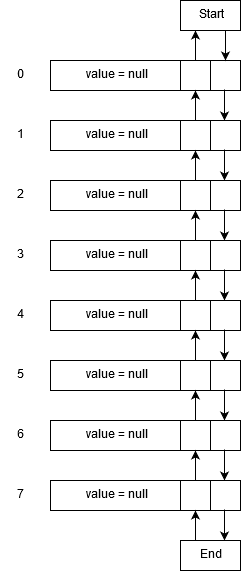

The diagram above was exported from draw.io. Its source (the exported page's mxGraphModel, read from the mxfile embedded in the PNG):
<mxGraphModel dx="1010" dy="617" grid="1" gridSize="10" guides="1" tooltips="1" connect="1" arrows="1" fold="1" page="1" pageScale="1" pageWidth="850" pageHeight="1100" math="0" shadow="0">
  <root>
    <mxCell id="0" />
    <mxCell id="1" parent="0" />
    <mxCell id="wtmNgtKeCcMXNwIdpwZJ-1" value="" style="rounded=0;whiteSpace=wrap;html=1;" vertex="1" parent="1">
      <mxGeometry x="320" y="170" width="190" height="30" as="geometry" />
    </mxCell>
    <mxCell id="wtmNgtKeCcMXNwIdpwZJ-2" value="" style="rounded=0;whiteSpace=wrap;html=1;" vertex="1" parent="1">
      <mxGeometry x="450" y="170" width="30" height="30" as="geometry" />
    </mxCell>
    <mxCell id="wtmNgtKeCcMXNwIdpwZJ-3" value="" style="endArrow=classic;html=1;exitX=0.5;exitY=0;exitDx=0;exitDy=0;" edge="1" parent="1" source="wtmNgtKeCcMXNwIdpwZJ-2">
      <mxGeometry width="50" height="50" relative="1" as="geometry">
        <mxPoint x="470" y="180" as="sourcePoint" />
        <mxPoint x="465" y="140" as="targetPoint" />
      </mxGeometry>
    </mxCell>
    <mxCell id="wtmNgtKeCcMXNwIdpwZJ-4" value="" style="endArrow=classic;html=1;exitX=0.916;exitY=0.967;exitDx=0;exitDy=0;exitPerimeter=0;" edge="1" parent="1" source="wtmNgtKeCcMXNwIdpwZJ-1">
      <mxGeometry width="50" height="50" relative="1" as="geometry">
        <mxPoint x="470" y="250" as="sourcePoint" />
        <mxPoint x="494" y="230" as="targetPoint" />
      </mxGeometry>
    </mxCell>
    <mxCell id="wtmNgtKeCcMXNwIdpwZJ-5" value="0" style="text;html=1;strokeColor=none;fillColor=none;align=center;verticalAlign=middle;whiteSpace=wrap;rounded=0;" vertex="1" parent="1">
      <mxGeometry x="270" y="175" width="40" height="20" as="geometry" />
    </mxCell>
    <mxCell id="wtmNgtKeCcMXNwIdpwZJ-6" value="value = null" style="text;html=1;strokeColor=none;fillColor=none;align=center;verticalAlign=middle;whiteSpace=wrap;rounded=0;" vertex="1" parent="1">
      <mxGeometry x="340" y="175" width="90" height="20" as="geometry" />
    </mxCell>
    <mxCell id="wtmNgtKeCcMXNwIdpwZJ-18" value="" style="rounded=0;whiteSpace=wrap;html=1;" vertex="1" parent="1">
      <mxGeometry x="320" y="230" width="190" height="30" as="geometry" />
    </mxCell>
    <mxCell id="wtmNgtKeCcMXNwIdpwZJ-19" value="" style="rounded=0;whiteSpace=wrap;html=1;" vertex="1" parent="1">
      <mxGeometry x="450" y="230" width="30" height="30" as="geometry" />
    </mxCell>
    <mxCell id="wtmNgtKeCcMXNwIdpwZJ-20" value="" style="endArrow=classic;html=1;exitX=0.5;exitY=0;exitDx=0;exitDy=0;" edge="1" parent="1" source="wtmNgtKeCcMXNwIdpwZJ-19">
      <mxGeometry width="50" height="50" relative="1" as="geometry">
        <mxPoint x="470" y="240" as="sourcePoint" />
        <mxPoint x="465" y="200" as="targetPoint" />
      </mxGeometry>
    </mxCell>
    <mxCell id="wtmNgtKeCcMXNwIdpwZJ-21" value="" style="endArrow=classic;html=1;exitX=0.916;exitY=0.967;exitDx=0;exitDy=0;exitPerimeter=0;" edge="1" parent="1" source="wtmNgtKeCcMXNwIdpwZJ-18">
      <mxGeometry width="50" height="50" relative="1" as="geometry">
        <mxPoint x="470" y="310" as="sourcePoint" />
        <mxPoint x="494" y="290" as="targetPoint" />
      </mxGeometry>
    </mxCell>
    <mxCell id="wtmNgtKeCcMXNwIdpwZJ-22" value="1" style="text;html=1;strokeColor=none;fillColor=none;align=center;verticalAlign=middle;whiteSpace=wrap;rounded=0;" vertex="1" parent="1">
      <mxGeometry x="270" y="235" width="40" height="20" as="geometry" />
    </mxCell>
    <mxCell id="wtmNgtKeCcMXNwIdpwZJ-23" value="value = null" style="text;html=1;strokeColor=none;fillColor=none;align=center;verticalAlign=middle;whiteSpace=wrap;rounded=0;" vertex="1" parent="1">
      <mxGeometry x="340" y="235" width="90" height="20" as="geometry" />
    </mxCell>
    <mxCell id="wtmNgtKeCcMXNwIdpwZJ-36" value="" style="rounded=0;whiteSpace=wrap;html=1;" vertex="1" parent="1">
      <mxGeometry x="320" y="290" width="190" height="30" as="geometry" />
    </mxCell>
    <mxCell id="wtmNgtKeCcMXNwIdpwZJ-37" value="" style="rounded=0;whiteSpace=wrap;html=1;" vertex="1" parent="1">
      <mxGeometry x="450" y="290" width="30" height="30" as="geometry" />
    </mxCell>
    <mxCell id="wtmNgtKeCcMXNwIdpwZJ-38" value="" style="endArrow=classic;html=1;exitX=0.5;exitY=0;exitDx=0;exitDy=0;" edge="1" parent="1" source="wtmNgtKeCcMXNwIdpwZJ-37">
      <mxGeometry width="50" height="50" relative="1" as="geometry">
        <mxPoint x="470" y="300" as="sourcePoint" />
        <mxPoint x="465" y="260" as="targetPoint" />
      </mxGeometry>
    </mxCell>
    <mxCell id="wtmNgtKeCcMXNwIdpwZJ-39" value="" style="endArrow=classic;html=1;exitX=0.916;exitY=0.967;exitDx=0;exitDy=0;exitPerimeter=0;" edge="1" parent="1" source="wtmNgtKeCcMXNwIdpwZJ-36">
      <mxGeometry width="50" height="50" relative="1" as="geometry">
        <mxPoint x="470" y="370" as="sourcePoint" />
        <mxPoint x="494" y="350" as="targetPoint" />
      </mxGeometry>
    </mxCell>
    <mxCell id="wtmNgtKeCcMXNwIdpwZJ-40" value="2" style="text;html=1;strokeColor=none;fillColor=none;align=center;verticalAlign=middle;whiteSpace=wrap;rounded=0;" vertex="1" parent="1">
      <mxGeometry x="270" y="295" width="40" height="20" as="geometry" />
    </mxCell>
    <mxCell id="wtmNgtKeCcMXNwIdpwZJ-41" value="value = null" style="text;html=1;strokeColor=none;fillColor=none;align=center;verticalAlign=middle;whiteSpace=wrap;rounded=0;" vertex="1" parent="1">
      <mxGeometry x="340" y="295" width="90" height="20" as="geometry" />
    </mxCell>
    <mxCell id="wtmNgtKeCcMXNwIdpwZJ-42" value="" style="rounded=0;whiteSpace=wrap;html=1;" vertex="1" parent="1">
      <mxGeometry x="320" y="350" width="190" height="30" as="geometry" />
    </mxCell>
    <mxCell id="wtmNgtKeCcMXNwIdpwZJ-43" value="" style="rounded=0;whiteSpace=wrap;html=1;" vertex="1" parent="1">
      <mxGeometry x="450" y="350" width="30" height="30" as="geometry" />
    </mxCell>
    <mxCell id="wtmNgtKeCcMXNwIdpwZJ-44" value="" style="endArrow=classic;html=1;exitX=0.5;exitY=0;exitDx=0;exitDy=0;" edge="1" parent="1" source="wtmNgtKeCcMXNwIdpwZJ-43">
      <mxGeometry width="50" height="50" relative="1" as="geometry">
        <mxPoint x="470" y="360" as="sourcePoint" />
        <mxPoint x="465" y="320" as="targetPoint" />
      </mxGeometry>
    </mxCell>
    <mxCell id="wtmNgtKeCcMXNwIdpwZJ-45" value="" style="endArrow=classic;html=1;exitX=0.916;exitY=0.967;exitDx=0;exitDy=0;exitPerimeter=0;" edge="1" parent="1" source="wtmNgtKeCcMXNwIdpwZJ-42">
      <mxGeometry width="50" height="50" relative="1" as="geometry">
        <mxPoint x="470" y="430" as="sourcePoint" />
        <mxPoint x="494" y="410" as="targetPoint" />
      </mxGeometry>
    </mxCell>
    <mxCell id="wtmNgtKeCcMXNwIdpwZJ-46" value="3" style="text;html=1;strokeColor=none;fillColor=none;align=center;verticalAlign=middle;whiteSpace=wrap;rounded=0;" vertex="1" parent="1">
      <mxGeometry x="270" y="355" width="40" height="20" as="geometry" />
    </mxCell>
    <mxCell id="wtmNgtKeCcMXNwIdpwZJ-47" value="value = null" style="text;html=1;strokeColor=none;fillColor=none;align=center;verticalAlign=middle;whiteSpace=wrap;rounded=0;" vertex="1" parent="1">
      <mxGeometry x="340" y="355" width="90" height="20" as="geometry" />
    </mxCell>
    <mxCell id="wtmNgtKeCcMXNwIdpwZJ-48" value="" style="rounded=0;whiteSpace=wrap;html=1;" vertex="1" parent="1">
      <mxGeometry x="320" y="410" width="190" height="30" as="geometry" />
    </mxCell>
    <mxCell id="wtmNgtKeCcMXNwIdpwZJ-49" value="" style="rounded=0;whiteSpace=wrap;html=1;" vertex="1" parent="1">
      <mxGeometry x="450" y="410" width="30" height="30" as="geometry" />
    </mxCell>
    <mxCell id="wtmNgtKeCcMXNwIdpwZJ-50" value="" style="endArrow=classic;html=1;exitX=0.5;exitY=0;exitDx=0;exitDy=0;" edge="1" parent="1" source="wtmNgtKeCcMXNwIdpwZJ-49">
      <mxGeometry width="50" height="50" relative="1" as="geometry">
        <mxPoint x="470" y="420" as="sourcePoint" />
        <mxPoint x="465" y="380" as="targetPoint" />
      </mxGeometry>
    </mxCell>
    <mxCell id="wtmNgtKeCcMXNwIdpwZJ-51" value="" style="endArrow=classic;html=1;exitX=0.916;exitY=0.967;exitDx=0;exitDy=0;exitPerimeter=0;" edge="1" parent="1" source="wtmNgtKeCcMXNwIdpwZJ-48">
      <mxGeometry width="50" height="50" relative="1" as="geometry">
        <mxPoint x="470" y="490" as="sourcePoint" />
        <mxPoint x="494" y="470" as="targetPoint" />
      </mxGeometry>
    </mxCell>
    <mxCell id="wtmNgtKeCcMXNwIdpwZJ-52" value="4" style="text;html=1;strokeColor=none;fillColor=none;align=center;verticalAlign=middle;whiteSpace=wrap;rounded=0;" vertex="1" parent="1">
      <mxGeometry x="270" y="415" width="40" height="20" as="geometry" />
    </mxCell>
    <mxCell id="wtmNgtKeCcMXNwIdpwZJ-53" value="value = null" style="text;html=1;strokeColor=none;fillColor=none;align=center;verticalAlign=middle;whiteSpace=wrap;rounded=0;" vertex="1" parent="1">
      <mxGeometry x="340" y="415" width="90" height="20" as="geometry" />
    </mxCell>
    <mxCell id="wtmNgtKeCcMXNwIdpwZJ-54" value="" style="rounded=0;whiteSpace=wrap;html=1;" vertex="1" parent="1">
      <mxGeometry x="320" y="470" width="190" height="30" as="geometry" />
    </mxCell>
    <mxCell id="wtmNgtKeCcMXNwIdpwZJ-55" value="" style="rounded=0;whiteSpace=wrap;html=1;" vertex="1" parent="1">
      <mxGeometry x="450" y="470" width="30" height="30" as="geometry" />
    </mxCell>
    <mxCell id="wtmNgtKeCcMXNwIdpwZJ-56" value="" style="endArrow=classic;html=1;exitX=0.5;exitY=0;exitDx=0;exitDy=0;" edge="1" parent="1" source="wtmNgtKeCcMXNwIdpwZJ-55">
      <mxGeometry width="50" height="50" relative="1" as="geometry">
        <mxPoint x="470" y="480" as="sourcePoint" />
        <mxPoint x="465" y="440" as="targetPoint" />
      </mxGeometry>
    </mxCell>
    <mxCell id="wtmNgtKeCcMXNwIdpwZJ-57" value="" style="endArrow=classic;html=1;exitX=0.916;exitY=0.967;exitDx=0;exitDy=0;exitPerimeter=0;" edge="1" parent="1" source="wtmNgtKeCcMXNwIdpwZJ-54">
      <mxGeometry width="50" height="50" relative="1" as="geometry">
        <mxPoint x="470" y="550" as="sourcePoint" />
        <mxPoint x="494" y="530" as="targetPoint" />
      </mxGeometry>
    </mxCell>
    <mxCell id="wtmNgtKeCcMXNwIdpwZJ-58" value="5" style="text;html=1;strokeColor=none;fillColor=none;align=center;verticalAlign=middle;whiteSpace=wrap;rounded=0;" vertex="1" parent="1">
      <mxGeometry x="270" y="475" width="40" height="20" as="geometry" />
    </mxCell>
    <mxCell id="wtmNgtKeCcMXNwIdpwZJ-59" value="value = null" style="text;html=1;strokeColor=none;fillColor=none;align=center;verticalAlign=middle;whiteSpace=wrap;rounded=0;" vertex="1" parent="1">
      <mxGeometry x="340" y="475" width="90" height="20" as="geometry" />
    </mxCell>
    <mxCell id="wtmNgtKeCcMXNwIdpwZJ-60" value="" style="rounded=0;whiteSpace=wrap;html=1;" vertex="1" parent="1">
      <mxGeometry x="320" y="530" width="190" height="30" as="geometry" />
    </mxCell>
    <mxCell id="wtmNgtKeCcMXNwIdpwZJ-61" value="" style="rounded=0;whiteSpace=wrap;html=1;" vertex="1" parent="1">
      <mxGeometry x="450" y="530" width="30" height="30" as="geometry" />
    </mxCell>
    <mxCell id="wtmNgtKeCcMXNwIdpwZJ-62" value="" style="endArrow=classic;html=1;exitX=0.5;exitY=0;exitDx=0;exitDy=0;" edge="1" parent="1" source="wtmNgtKeCcMXNwIdpwZJ-61">
      <mxGeometry width="50" height="50" relative="1" as="geometry">
        <mxPoint x="470" y="540" as="sourcePoint" />
        <mxPoint x="465" y="500" as="targetPoint" />
      </mxGeometry>
    </mxCell>
    <mxCell id="wtmNgtKeCcMXNwIdpwZJ-63" value="" style="endArrow=classic;html=1;exitX=0.916;exitY=0.967;exitDx=0;exitDy=0;exitPerimeter=0;" edge="1" parent="1" source="wtmNgtKeCcMXNwIdpwZJ-60">
      <mxGeometry width="50" height="50" relative="1" as="geometry">
        <mxPoint x="470" y="610" as="sourcePoint" />
        <mxPoint x="494" y="590" as="targetPoint" />
      </mxGeometry>
    </mxCell>
    <mxCell id="wtmNgtKeCcMXNwIdpwZJ-64" value="6" style="text;html=1;strokeColor=none;fillColor=none;align=center;verticalAlign=middle;whiteSpace=wrap;rounded=0;" vertex="1" parent="1">
      <mxGeometry x="270" y="535" width="40" height="20" as="geometry" />
    </mxCell>
    <mxCell id="wtmNgtKeCcMXNwIdpwZJ-65" value="value = null" style="text;html=1;strokeColor=none;fillColor=none;align=center;verticalAlign=middle;whiteSpace=wrap;rounded=0;" vertex="1" parent="1">
      <mxGeometry x="340" y="535" width="90" height="20" as="geometry" />
    </mxCell>
    <mxCell id="wtmNgtKeCcMXNwIdpwZJ-66" value="" style="rounded=0;whiteSpace=wrap;html=1;" vertex="1" parent="1">
      <mxGeometry x="320" y="590" width="190" height="30" as="geometry" />
    </mxCell>
    <mxCell id="wtmNgtKeCcMXNwIdpwZJ-67" value="" style="rounded=0;whiteSpace=wrap;html=1;" vertex="1" parent="1">
      <mxGeometry x="450" y="590" width="30" height="30" as="geometry" />
    </mxCell>
    <mxCell id="wtmNgtKeCcMXNwIdpwZJ-68" value="" style="endArrow=classic;html=1;exitX=0.5;exitY=0;exitDx=0;exitDy=0;" edge="1" parent="1" source="wtmNgtKeCcMXNwIdpwZJ-67">
      <mxGeometry width="50" height="50" relative="1" as="geometry">
        <mxPoint x="470" y="600" as="sourcePoint" />
        <mxPoint x="465" y="560" as="targetPoint" />
      </mxGeometry>
    </mxCell>
    <mxCell id="wtmNgtKeCcMXNwIdpwZJ-69" value="" style="endArrow=classic;html=1;exitX=0.916;exitY=0.967;exitDx=0;exitDy=0;exitPerimeter=0;" edge="1" parent="1" source="wtmNgtKeCcMXNwIdpwZJ-66">
      <mxGeometry width="50" height="50" relative="1" as="geometry">
        <mxPoint x="470" y="670" as="sourcePoint" />
        <mxPoint x="494" y="650" as="targetPoint" />
      </mxGeometry>
    </mxCell>
    <mxCell id="wtmNgtKeCcMXNwIdpwZJ-70" value="7" style="text;html=1;strokeColor=none;fillColor=none;align=center;verticalAlign=middle;whiteSpace=wrap;rounded=0;" vertex="1" parent="1">
      <mxGeometry x="270" y="595" width="40" height="20" as="geometry" />
    </mxCell>
    <mxCell id="wtmNgtKeCcMXNwIdpwZJ-71" value="value = null" style="text;html=1;strokeColor=none;fillColor=none;align=center;verticalAlign=middle;whiteSpace=wrap;rounded=0;" vertex="1" parent="1">
      <mxGeometry x="340" y="595" width="90" height="20" as="geometry" />
    </mxCell>
    <mxCell id="wtmNgtKeCcMXNwIdpwZJ-75" value="End" style="rounded=0;whiteSpace=wrap;html=1;" vertex="1" parent="1">
      <mxGeometry x="450" y="650" width="60" height="30" as="geometry" />
    </mxCell>
    <mxCell id="wtmNgtKeCcMXNwIdpwZJ-76" value="" style="endArrow=classic;html=1;exitX=0.25;exitY=0;exitDx=0;exitDy=0;entryX=0.5;entryY=1;entryDx=0;entryDy=0;" edge="1" parent="1" source="wtmNgtKeCcMXNwIdpwZJ-75" target="wtmNgtKeCcMXNwIdpwZJ-67">
      <mxGeometry width="50" height="50" relative="1" as="geometry">
        <mxPoint x="475" y="180" as="sourcePoint" />
        <mxPoint x="475" y="150" as="targetPoint" />
      </mxGeometry>
    </mxCell>
    <mxCell id="wtmNgtKeCcMXNwIdpwZJ-77" value="Start" style="rounded=0;whiteSpace=wrap;html=1;" vertex="1" parent="1">
      <mxGeometry x="450" y="110" width="60" height="30" as="geometry" />
    </mxCell>
    <mxCell id="wtmNgtKeCcMXNwIdpwZJ-78" value="" style="endArrow=classic;html=1;exitX=0.75;exitY=1;exitDx=0;exitDy=0;" edge="1" parent="1" source="wtmNgtKeCcMXNwIdpwZJ-77">
      <mxGeometry width="50" height="50" relative="1" as="geometry">
        <mxPoint x="504" y="629" as="sourcePoint" />
        <mxPoint x="495" y="170" as="targetPoint" />
      </mxGeometry>
    </mxCell>
  </root>
</mxGraphModel>